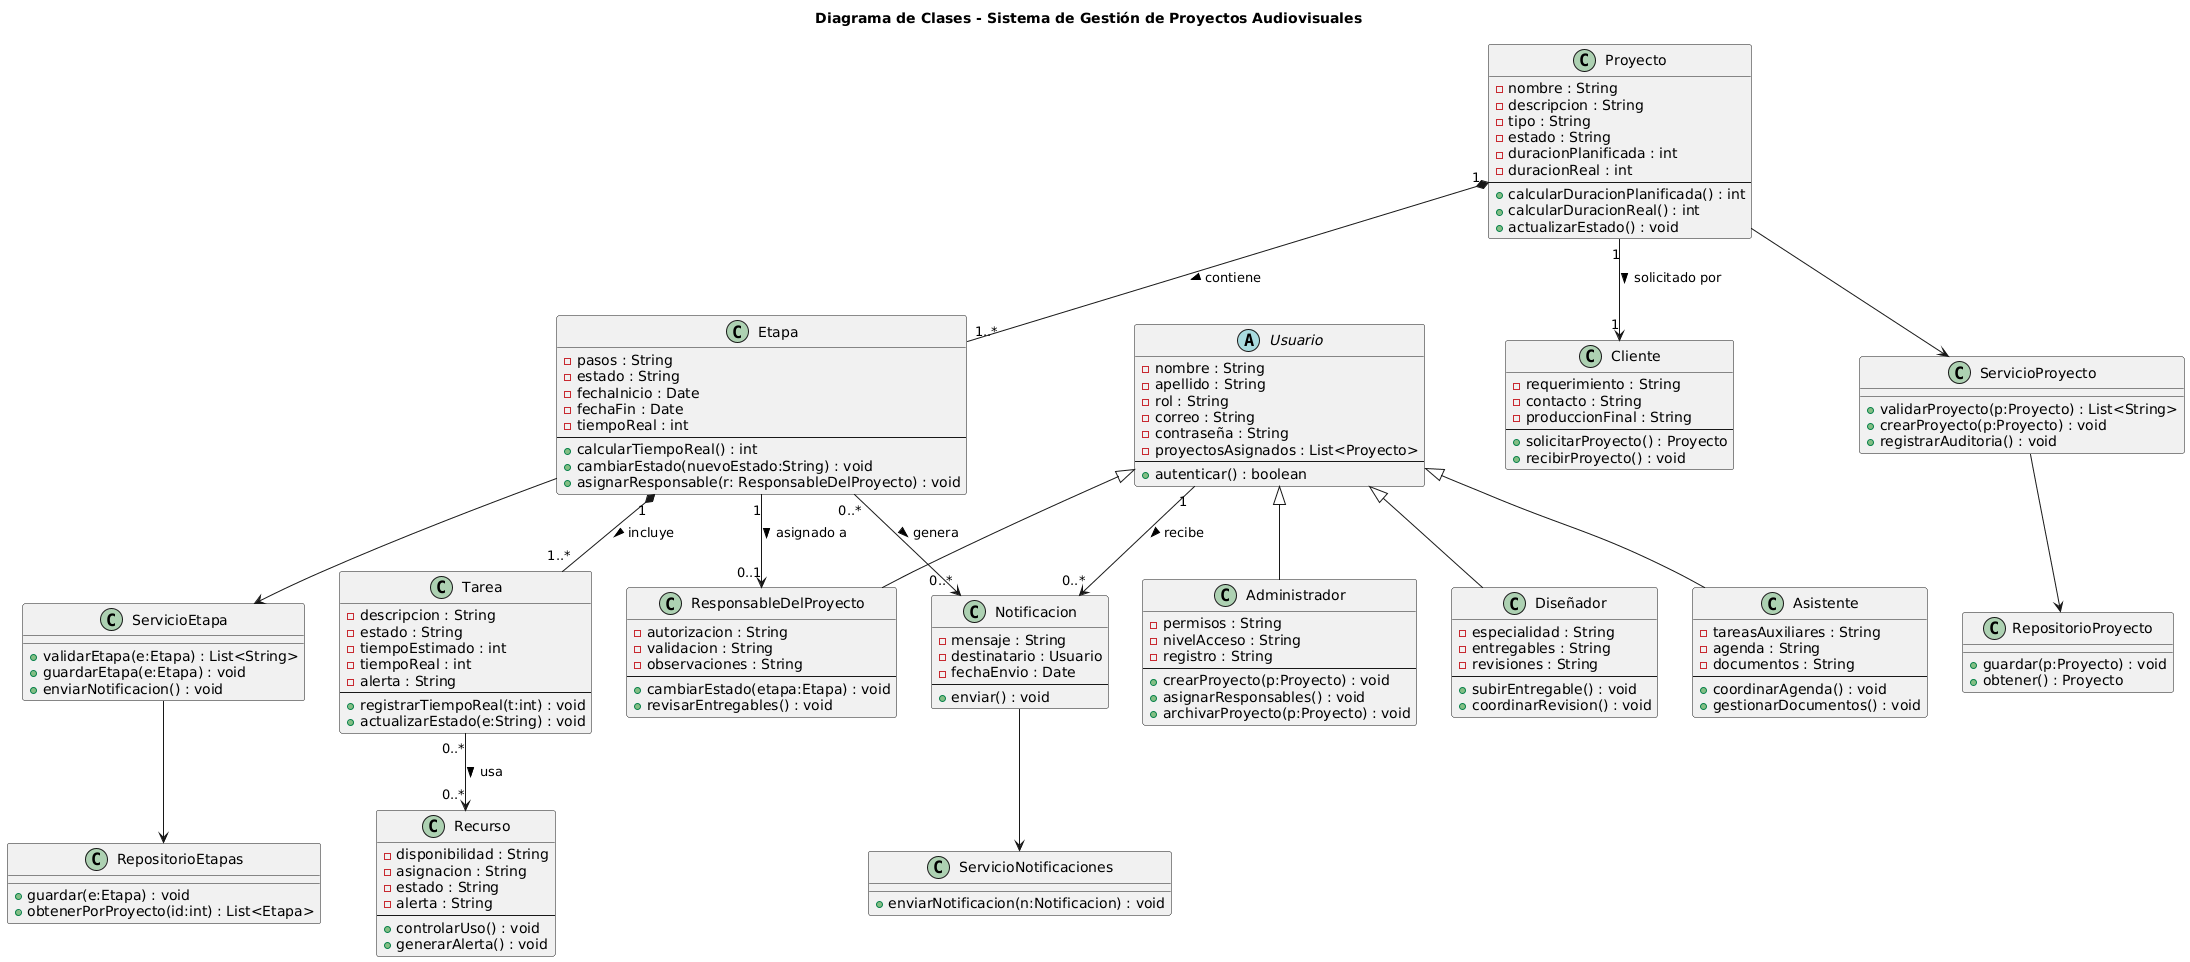

The diagram above was rendered by PlantUML. Its source (embedded in the PNG):
@startuml
title Diagrama de Clases - Sistema de Gestión de Proyectos Audiovisuales

'==========================
'        CLASES BASE
'==========================

class Proyecto {
    - nombre : String
    - descripcion : String
    - tipo : String
    - estado : String
    - duracionPlanificada : int
    - duracionReal : int
    --
    + calcularDuracionPlanificada() : int
    + calcularDuracionReal() : int
    + actualizarEstado() : void
}

class Etapa {
    - pasos : String
    - estado : String
    - fechaInicio : Date
    - fechaFin : Date
    - tiempoReal : int
    --
    + calcularTiempoReal() : int
    + cambiarEstado(nuevoEstado:String) : void
    + asignarResponsable(r: ResponsableDelProyecto) : void
}

class Tarea {
    - descripcion : String
    - estado : String
    - tiempoEstimado : int
    - tiempoReal : int
    - alerta : String
    --
    + registrarTiempoReal(t:int) : void
    + actualizarEstado(e:String) : void
}

class Recurso {
    - disponibilidad : String
    - asignacion : String
    - estado : String
    - alerta : String
    --
    + controlarUso() : void
    + generarAlerta() : void
}

class Notificacion {
    - mensaje : String
    - destinatario : Usuario
    - fechaEnvio : Date
    --
    + enviar() : void
}

'==========================
'        USUARIOS
'==========================

abstract class Usuario {
    - nombre : String
    - apellido : String
    - rol : String
    - correo : String
    - contraseña : String
    - proyectosAsignados : List<Proyecto>
    --
    + autenticar() : boolean
}

class Administrador {
    - permisos : String
    - nivelAcceso : String
    - registro : String
    --
    + crearProyecto(p:Proyecto) : void
    + asignarResponsables() : void
    + archivarProyecto(p:Proyecto) : void
}

class Diseñador {
    - especialidad : String
    - entregables : String
    - revisiones : String
    --
    + subirEntregable() : void
    + coordinarRevision() : void
}

class ResponsableDelProyecto {
    - autorizacion : String
    - validacion : String
    - observaciones : String
    --
    + cambiarEstado(etapa:Etapa) : void
    + revisarEntregables() : void
}

class Asistente {
    - tareasAuxiliares : String
    - agenda : String
    - documentos : String
    --
    + coordinarAgenda() : void
    + gestionarDocumentos() : void
}

class Cliente {
    - requerimiento : String
    - contacto : String
    - produccionFinal : String
    --
    + solicitarProyecto() : Proyecto
    + recibirProyecto() : void
}

Usuario <|-- Administrador
Usuario <|-- Diseñador
Usuario <|-- ResponsableDelProyecto
Usuario <|-- Asistente

'==========================
'    RELACIONES PRINCIPALES
'==========================

Proyecto "1" *-- "1..*" Etapa : contiene >
Etapa "1" *-- "1..*" Tarea : incluye >
Etapa "1" --> "0..1" ResponsableDelProyecto : asignado a >
Proyecto "1" --> "1" Cliente : solicitado por >
Tarea "0..*" --> "0..*" Recurso : usa >
Etapa "0..*" --> "0..*" Notificacion : genera >

Usuario "1" --> "0..*" Notificacion : recibe >

'==========================
'  SERVICIOS Y REPOSITORIOS
'==========================

class ServicioProyecto {
    + validarProyecto(p:Proyecto) : List<String>
    + crearProyecto(p:Proyecto) : void
    + registrarAuditoria() : void
}

class ServicioEtapa {
    + validarEtapa(e:Etapa) : List<String>
    + guardarEtapa(e:Etapa) : void
    + enviarNotificacion() : void
}

class ServicioNotificaciones {
    + enviarNotificacion(n:Notificacion) : void
}

class RepositorioProyecto {
    + guardar(p:Proyecto) : void
    + obtener() : Proyecto
}

class RepositorioEtapas {
    + guardar(e:Etapa) : void
    + obtenerPorProyecto(id:int) : List<Etapa>
}

Proyecto --> ServicioProyecto
Etapa --> ServicioEtapa
Notificacion --> ServicioNotificaciones

ServicioProyecto --> RepositorioProyecto
ServicioEtapa --> RepositorioEtapas
@enduml